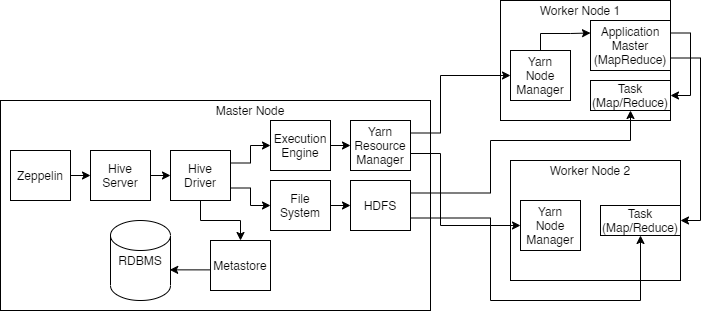

The diagram above was exported from draw.io. Its source (the exported page's mxGraphModel, read from the mxfile embedded in the PNG):
<mxGraphModel dx="1888" dy="556" grid="1" gridSize="10" guides="1" tooltips="1" connect="1" arrows="1" fold="1" page="1" pageScale="1" pageWidth="850" pageHeight="1100" math="0" shadow="0">
  <root>
    <mxCell id="0" />
    <mxCell id="1" parent="0" />
    <mxCell id="2" value="" style="rounded=0;whiteSpace=wrap;html=1;" vertex="1" parent="1">
      <mxGeometry x="-100" y="260" width="430" height="210" as="geometry" />
    </mxCell>
    <mxCell id="3" value="" style="rounded=0;whiteSpace=wrap;html=1;" vertex="1" parent="1">
      <mxGeometry x="400" y="160" width="170" height="120" as="geometry" />
    </mxCell>
    <mxCell id="4" value="" style="rounded=0;whiteSpace=wrap;html=1;" vertex="1" parent="1">
      <mxGeometry x="410" y="320" width="170" height="120" as="geometry" />
    </mxCell>
    <mxCell id="5" value="Master Node" style="text;html=1;strokeColor=none;fillColor=none;align=center;verticalAlign=middle;whiteSpace=wrap;rounded=0;" vertex="1" parent="1">
      <mxGeometry x="-30" y="260" width="360" height="20" as="geometry" />
    </mxCell>
    <mxCell id="6" value="Worker Node 2" style="text;html=1;strokeColor=none;fillColor=none;align=center;verticalAlign=middle;whiteSpace=wrap;rounded=0;" vertex="1" parent="1">
      <mxGeometry x="410" y="320" width="160" height="20" as="geometry" />
    </mxCell>
    <mxCell id="7" value="Worker Node 1" style="text;html=1;strokeColor=none;fillColor=none;align=center;verticalAlign=middle;whiteSpace=wrap;rounded=0;" vertex="1" parent="1">
      <mxGeometry x="400" y="160" width="160" height="20" as="geometry" />
    </mxCell>
    <mxCell id="8" style="edgeStyle=orthogonalEdgeStyle;rounded=0;orthogonalLoop=1;jettySize=auto;html=1;exitX=1;exitY=0.25;exitDx=0;exitDy=0;entryX=0;entryY=0.5;entryDx=0;entryDy=0;" edge="1" source="10" target="13" parent="1">
      <mxGeometry relative="1" as="geometry">
        <Array as="points">
          <mxPoint x="340" y="293" />
          <mxPoint x="340" y="235" />
        </Array>
      </mxGeometry>
    </mxCell>
    <mxCell id="9" style="edgeStyle=orthogonalEdgeStyle;rounded=0;orthogonalLoop=1;jettySize=auto;html=1;exitX=1;exitY=0.75;exitDx=0;exitDy=0;entryX=0;entryY=0.5;entryDx=0;entryDy=0;" edge="1" source="10" target="11" parent="1">
      <mxGeometry relative="1" as="geometry">
        <Array as="points">
          <mxPoint x="340" y="313" />
          <mxPoint x="340" y="385" />
        </Array>
      </mxGeometry>
    </mxCell>
    <mxCell id="10" value="Yarn Resource Manager" style="rounded=0;whiteSpace=wrap;html=1;" vertex="1" parent="1">
      <mxGeometry x="250" y="280" width="60" height="50" as="geometry" />
    </mxCell>
    <mxCell id="11" value="Yarn&lt;br&gt;Node Manager" style="rounded=0;whiteSpace=wrap;html=1;" vertex="1" parent="1">
      <mxGeometry x="420" y="360" width="60" height="50" as="geometry" />
    </mxCell>
    <mxCell id="12" style="edgeStyle=orthogonalEdgeStyle;rounded=0;orthogonalLoop=1;jettySize=auto;html=1;exitX=0.5;exitY=0;exitDx=0;exitDy=0;entryX=0;entryY=0.25;entryDx=0;entryDy=0;" edge="1" source="13" target="17" parent="1">
      <mxGeometry relative="1" as="geometry">
        <Array as="points">
          <mxPoint x="440" y="193" />
          <mxPoint x="470" y="193" />
        </Array>
      </mxGeometry>
    </mxCell>
    <mxCell id="13" value="Yarn&lt;br&gt;Node Manager" style="rounded=0;whiteSpace=wrap;html=1;" vertex="1" parent="1">
      <mxGeometry x="410" y="210" width="60" height="50" as="geometry" />
    </mxCell>
    <mxCell id="14" value="RDBMS" style="shape=cylinder2;whiteSpace=wrap;html=1;boundedLbl=1;backgroundOutline=1;size=15;" vertex="1" parent="1">
      <mxGeometry x="10" y="380" width="60" height="80" as="geometry" />
    </mxCell>
    <mxCell id="15" style="edgeStyle=orthogonalEdgeStyle;rounded=0;orthogonalLoop=1;jettySize=auto;html=1;exitX=1;exitY=0.75;exitDx=0;exitDy=0;entryX=1;entryY=0.5;entryDx=0;entryDy=0;" edge="1" source="17" target="18" parent="1">
      <mxGeometry relative="1" as="geometry" />
    </mxCell>
    <mxCell id="16" style="edgeStyle=orthogonalEdgeStyle;rounded=0;orthogonalLoop=1;jettySize=auto;html=1;exitX=1;exitY=0.25;exitDx=0;exitDy=0;entryX=1;entryY=0.5;entryDx=0;entryDy=0;" edge="1" source="17" target="19" parent="1">
      <mxGeometry relative="1" as="geometry" />
    </mxCell>
    <mxCell id="17" value="Application&lt;br&gt;Master&lt;br&gt;(MapReduce)" style="rounded=0;whiteSpace=wrap;html=1;" vertex="1" parent="1">
      <mxGeometry x="490" y="180" width="80" height="50" as="geometry" />
    </mxCell>
    <mxCell id="18" value="Task&lt;br&gt;(Map/Reduce)" style="rounded=0;whiteSpace=wrap;html=1;" vertex="1" parent="1">
      <mxGeometry x="500" y="365" width="80" height="30" as="geometry" />
    </mxCell>
    <mxCell id="19" value="Task&lt;br&gt;(Map/Reduce)" style="rounded=0;whiteSpace=wrap;html=1;" vertex="1" parent="1">
      <mxGeometry x="490" y="240" width="80" height="30" as="geometry" />
    </mxCell>
    <mxCell id="20" style="edgeStyle=orthogonalEdgeStyle;rounded=0;orthogonalLoop=1;jettySize=auto;html=1;exitX=1;exitY=0.25;exitDx=0;exitDy=0;entryX=0.5;entryY=1;entryDx=0;entryDy=0;" edge="1" source="22" target="19" parent="1">
      <mxGeometry relative="1" as="geometry">
        <Array as="points">
          <mxPoint x="390" y="353" />
          <mxPoint x="390" y="300" />
          <mxPoint x="530" y="300" />
        </Array>
      </mxGeometry>
    </mxCell>
    <mxCell id="21" style="edgeStyle=orthogonalEdgeStyle;rounded=0;orthogonalLoop=1;jettySize=auto;html=1;exitX=1;exitY=0.75;exitDx=0;exitDy=0;entryX=0.5;entryY=1;entryDx=0;entryDy=0;" edge="1" source="22" target="18" parent="1">
      <mxGeometry relative="1" as="geometry">
        <Array as="points">
          <mxPoint x="390" y="378" />
          <mxPoint x="390" y="460" />
          <mxPoint x="540" y="460" />
        </Array>
      </mxGeometry>
    </mxCell>
    <mxCell id="22" value="HDFS" style="rounded=0;whiteSpace=wrap;html=1;" vertex="1" parent="1">
      <mxGeometry x="250" y="340" width="60" height="50" as="geometry" />
    </mxCell>
    <mxCell id="23" style="edgeStyle=orthogonalEdgeStyle;rounded=0;orthogonalLoop=1;jettySize=auto;html=1;exitX=0.5;exitY=1;exitDx=0;exitDy=0;entryX=0.5;entryY=0;entryDx=0;entryDy=0;" edge="1" source="26" target="32" parent="1">
      <mxGeometry relative="1" as="geometry" />
    </mxCell>
    <mxCell id="24" style="edgeStyle=orthogonalEdgeStyle;rounded=0;orthogonalLoop=1;jettySize=auto;html=1;exitX=1;exitY=0.25;exitDx=0;exitDy=0;entryX=0;entryY=0.5;entryDx=0;entryDy=0;" edge="1" source="26" target="34" parent="1">
      <mxGeometry relative="1" as="geometry">
        <Array as="points">
          <mxPoint x="150" y="323" />
          <mxPoint x="150" y="305" />
        </Array>
      </mxGeometry>
    </mxCell>
    <mxCell id="25" style="edgeStyle=orthogonalEdgeStyle;rounded=0;orthogonalLoop=1;jettySize=auto;html=1;exitX=1;exitY=0.75;exitDx=0;exitDy=0;entryX=0;entryY=0.5;entryDx=0;entryDy=0;" edge="1" source="26" target="36" parent="1">
      <mxGeometry relative="1" as="geometry">
        <Array as="points">
          <mxPoint x="150" y="348" />
          <mxPoint x="150" y="365" />
        </Array>
      </mxGeometry>
    </mxCell>
    <mxCell id="26" value="Hive Driver" style="rounded=0;whiteSpace=wrap;html=1;" vertex="1" parent="1">
      <mxGeometry x="70" y="310" width="60" height="50" as="geometry" />
    </mxCell>
    <mxCell id="27" style="edgeStyle=orthogonalEdgeStyle;rounded=0;orthogonalLoop=1;jettySize=auto;html=1;exitX=1;exitY=0.5;exitDx=0;exitDy=0;entryX=0;entryY=0.5;entryDx=0;entryDy=0;" edge="1" source="28" target="30" parent="1">
      <mxGeometry relative="1" as="geometry" />
    </mxCell>
    <mxCell id="28" value="Zeppelin" style="rounded=0;whiteSpace=wrap;html=1;" vertex="1" parent="1">
      <mxGeometry x="-90" y="310" width="60" height="50" as="geometry" />
    </mxCell>
    <mxCell id="29" style="edgeStyle=orthogonalEdgeStyle;rounded=0;orthogonalLoop=1;jettySize=auto;html=1;exitX=1;exitY=0.5;exitDx=0;exitDy=0;entryX=0;entryY=0.5;entryDx=0;entryDy=0;" edge="1" source="30" target="26" parent="1">
      <mxGeometry relative="1" as="geometry" />
    </mxCell>
    <mxCell id="30" value="Hive Server" style="rounded=0;whiteSpace=wrap;html=1;" vertex="1" parent="1">
      <mxGeometry x="-10" y="310" width="60" height="50" as="geometry" />
    </mxCell>
    <mxCell id="31" style="edgeStyle=orthogonalEdgeStyle;rounded=0;orthogonalLoop=1;jettySize=auto;html=1;exitX=0;exitY=0.5;exitDx=0;exitDy=0;entryX=0.987;entryY=0.617;entryDx=0;entryDy=0;entryPerimeter=0;" edge="1" source="32" target="14" parent="1">
      <mxGeometry relative="1" as="geometry">
        <Array as="points">
          <mxPoint x="150" y="405" />
          <mxPoint x="150" y="429" />
        </Array>
      </mxGeometry>
    </mxCell>
    <mxCell id="32" value="Metastore" style="rounded=0;whiteSpace=wrap;html=1;" vertex="1" parent="1">
      <mxGeometry x="110" y="400" width="60" height="50" as="geometry" />
    </mxCell>
    <mxCell id="33" style="edgeStyle=orthogonalEdgeStyle;rounded=0;orthogonalLoop=1;jettySize=auto;html=1;exitX=1;exitY=0.5;exitDx=0;exitDy=0;entryX=0;entryY=0.5;entryDx=0;entryDy=0;" edge="1" source="34" target="10" parent="1">
      <mxGeometry relative="1" as="geometry" />
    </mxCell>
    <mxCell id="34" value="Execution&lt;br&gt;Engine" style="rounded=0;whiteSpace=wrap;html=1;" vertex="1" parent="1">
      <mxGeometry x="170" y="280" width="60" height="50" as="geometry" />
    </mxCell>
    <mxCell id="35" style="edgeStyle=orthogonalEdgeStyle;rounded=0;orthogonalLoop=1;jettySize=auto;html=1;exitX=1;exitY=0.5;exitDx=0;exitDy=0;entryX=0;entryY=0.5;entryDx=0;entryDy=0;" edge="1" source="36" target="22" parent="1">
      <mxGeometry relative="1" as="geometry" />
    </mxCell>
    <mxCell id="36" value="File System" style="rounded=0;whiteSpace=wrap;html=1;" vertex="1" parent="1">
      <mxGeometry x="170" y="340" width="60" height="50" as="geometry" />
    </mxCell>
  </root>
</mxGraphModel>